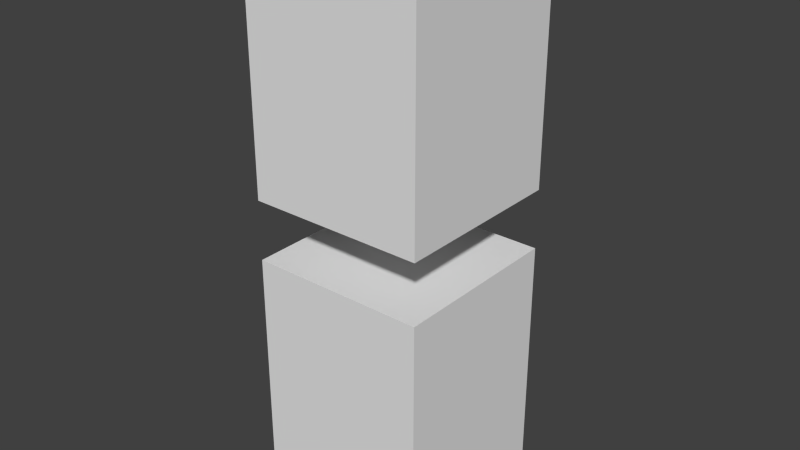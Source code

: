 # Source: 2servo.blend  (saved by Blender 2.76.0; exported with 4.5.12 LTS)
import bpy
from mathutils import Matrix  # noqa: F401  (used for matrix-valued properties, if any)

bpy.ops.wm.read_factory_settings(use_empty=True)
scene = bpy.context.scene
scene.name = 'Scene'

# ---- collections
col_collection_1 = bpy.data.collections.new('Collection 1'); scene.collection.children.link(col_collection_1)

# ---- materials (node trees are filled in below, after node groups)
mat_material = bpy.data.materials.new('Material')
mat_material.alpha_threshold = 0.0
mat_material.use_transparent_shadow = False
mat_material.roughness = 0.5
mat_material.line_color = (0.0, 0.0, 0.0, 1.0)
mat_material_001 = bpy.data.materials.new('Material.001')
mat_material_001.alpha_threshold = 0.0
mat_material_001.use_transparent_shadow = False
mat_material_001.roughness = 0.5
mat_material_001.line_color = (0.0, 0.0, 0.0, 1.0)

# ---- material node trees

# ---- world
world_world = bpy.data.worlds.new('World'); scene.world = world_world
world_world.color = (0.05088, 0.05088, 0.05088)
world_world.use_sun_shadow = False
world_world.sun_shadow_jitter_overblur = 0.0
world_world.cycles.sampling_method = 'MANUAL'
world_world.cycles.sample_map_resolution = 256

# ---- meshes
me_cube = bpy.data.meshes.new('Cube')
me_cube.from_pydata([(1.78, 1.775, 2.53), (1.78, 1.775, -2.53), (-1.78, 1.775, -2.53), (-1.78, 1.775, 2.53), (1.78, -1.775, 2.53), (1.78, -1.775, -2.53), (-1.78, -1.775, -2.53), (-1.78, -1.775, 2.53)], [], [(0, 1, 2, 3), (4, 7, 6, 5), (0, 4, 5, 1), (1, 5, 6, 2), (2, 6, 7, 3), (4, 0, 3, 7)])
me_cube.materials.append(mat_material)
me_cube.use_remesh_preserve_volume = False
me_cube.use_remesh_preserve_attributes = False
me_cube.use_mirror_vertex_groups = False
me_cube.update()
me_cube_001 = bpy.data.meshes.new('Cube.001')
me_cube_001.from_pydata([(1.78, 1.775, 2.53), (1.78, 1.775, -2.53), (-1.78, 1.775, -2.53), (-1.78, 1.775, 2.53), (1.78, -1.775, 2.53), (1.78, -1.775, -2.53), (-1.78, -1.775, -2.53), (-1.78, -1.775, 2.53)], [], [(0, 1, 2, 3), (4, 7, 6, 5), (0, 4, 5, 1), (1, 5, 6, 2), (2, 6, 7, 3), (4, 0, 3, 7)])
me_cube_001.materials.append(mat_material_001)
me_cube_001.use_remesh_preserve_volume = False
me_cube_001.use_remesh_preserve_attributes = False
me_cube_001.use_mirror_vertex_groups = False
me_cube_001.update()

# ---- objects
ob_servo = bpy.data.objects.new('Servo', me_cube)
ob_servo_001 = bpy.data.objects.new('Servo.001', me_cube_001)

# ---- transforms, parenting, visibility, modifiers, constraints
ob_servo.location = (0.0, 0.0, 2.966)
ob_servo.lock_rotations_4d = False
ob_servo.empty_display_type = 'ARROWS'
ob_servo.lineart.crease_threshold = 0.0
ob_servo_001.location = (0.0, 0.0, 9.223)
ob_servo_001.lock_rotations_4d = False
ob_servo_001.empty_display_type = 'ARROWS'
ob_servo_001.lineart.crease_threshold = 0.0

# ---- collection membership
col_collection_1.objects.link(ob_servo)
col_collection_1.objects.link(ob_servo_001)

# ---- scene / render settings (as saved in the file)
scene.frame_start = 1; scene.frame_end = 250; scene.frame_set(1)
scene.render.engine = 'BLENDER_EEVEE_NEXT'
scene.render.resolution_percentage = 50
scene.render.dither_intensity = 0.0
scene.cycles.use_denoising = False
scene.cycles.samples = 10
scene.cycles.sampling_pattern = 'TABULATED_SOBOL'
scene.cycles.light_sampling_threshold = 0.0
scene.cycles.use_adaptive_sampling = False
scene.cycles.use_light_tree = False
scene.cycles.blur_glossy = 0.0
scene.cycles.pixel_filter_type = 'GAUSSIAN'
scene.cycles.sample_clamp_indirect = 0.0
scene.view_settings.view_transform = 'Standard'
bpy.context.view_layer.update()

# ---- added for rendering (the .blend has no active camera and no usable light): camera, sun
cam_auto = bpy.data.cameras.new('AutoCamera')
cam_auto.lens = 50.0
cam_auto.sensor_width = 36.0
cam_auto.clip_end = 1000.0
ob_auto_camera = bpy.data.objects.new('AutoCamera', cam_auto)
scene.collection.objects.link(ob_auto_camera)
ob_auto_camera.location = (11.4576, -13.7491, 15.2607)
ob_auto_camera.rotation_euler = (1.09748, -7.21219e-08, 0.694738)
scene.camera = ob_auto_camera
light_auto_sun = bpy.data.lights.new('AutoSun', 'SUN')
light_auto_sun.energy = 3.0
light_auto_sun.angle = 0.0523599
ob_auto_sun = bpy.data.objects.new('AutoSun', light_auto_sun)
scene.collection.objects.link(ob_auto_sun)
ob_auto_sun.rotation_euler = (0.872665, 0.174533, 0.523599)
bpy.context.view_layer.update()
